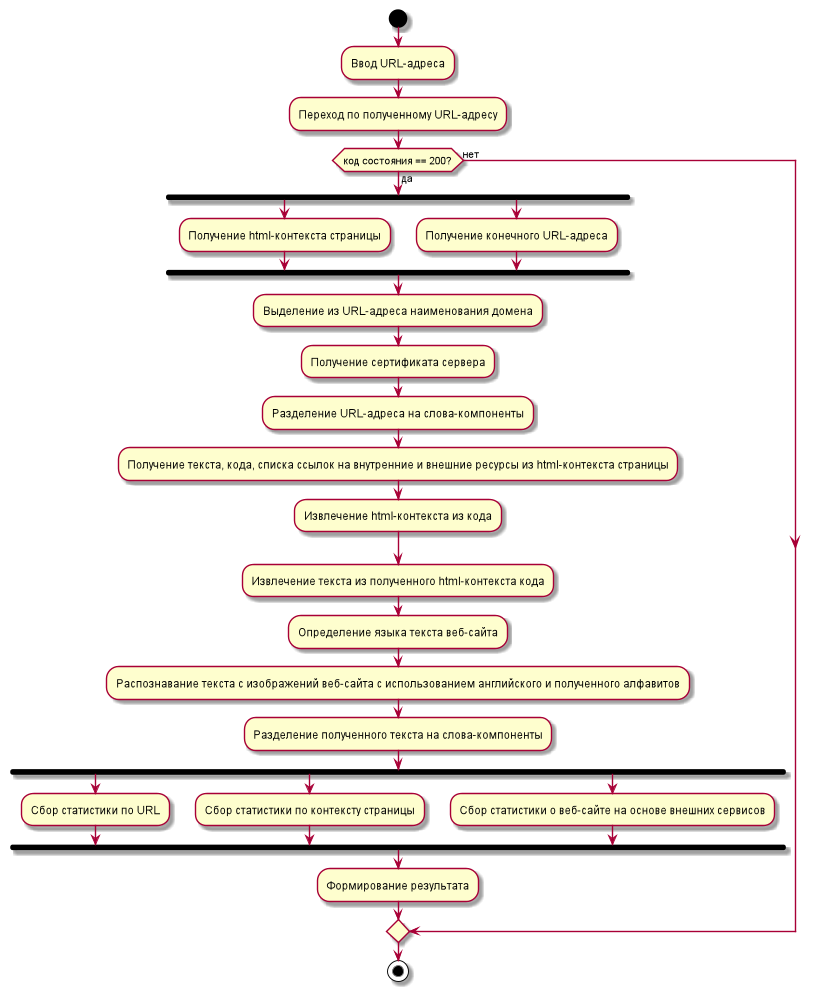

The diagram above was rendered by PlantUML. Its source (embedded in the PNG):
@startuml

scale 3

start
:Ввод URL-адреса;
:Переход по полученному URL-адресу;
if (код состояния == 200?) then (да)
    fork
        :Получение html-контекста страницы;
    fork again
        :Получение конечного URL-адреса;
    end fork
    :Выделение из URL-адреса наименования домена;
    :Получение сертификата сервера;
    :Разделение URL-адреса на слова-компоненты;
:Получение текста, кода, списка ссылок на внутренние и внешние ресурсы из html-контекста страницы;
:Извлечение html-контекста из кода;
:Извлечение текста из полученного html-контекста кода;
:Определение языка текста веб-сайта;
:Распознавание текста с изображений веб-сайта с использованием английского и полученного алфавитов;
:Разделение полученного текста на слова-компоненты;
fork
:Сбор статистики по URL;
fork again
:Сбор статистики по контексту страницы;
fork again
:Сбор статистики о веб-сайте на основе внешних сервисов;
end fork
:Формирование результата;

else (нет)
endif

stop

@enduml